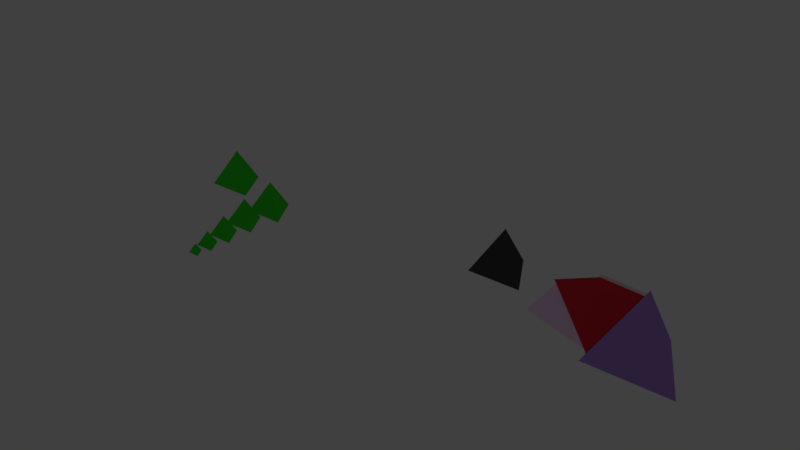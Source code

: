 # Source: Tetra_multi.blend  (saved by Blender 2.78.0; exported with 4.5.12 LTS)
import bpy
from mathutils import Matrix  # noqa: F401  (used for matrix-valued properties, if any)

bpy.ops.wm.read_factory_settings(use_empty=True)
scene = bpy.context.scene
scene.name = 'Scene'

# ---- collections
col_collection_1 = bpy.data.collections.new('Collection 1'); scene.collection.children.link(col_collection_1)

# ---- materials (node trees are filled in below, after node groups)
mat_material_006 = bpy.data.materials.new('Material.006')
mat_material_006.alpha_threshold = 0.0
mat_material_006.use_transparent_shadow = False
mat_material_006.diffuse_color = (0.04465, 0.8, 0.02779, 1.0)
mat_material_006.roughness = 0.5
mat_material_005 = bpy.data.materials.new('Material.005')
mat_material_005.alpha_threshold = 0.0
mat_material_005.use_transparent_shadow = False
mat_material_005.diffuse_color = (0.07203, 0.06713, 0.07324, 1.0)
mat_material_005.roughness = 0.5
mat_material_004 = bpy.data.materials.new('Material.004')
mat_material_004.alpha_threshold = 0.0
mat_material_004.use_transparent_shadow = False
mat_material_004.diffuse_color = (1.0, 0.682, 0.9943, 1.0)
mat_material_004.roughness = 0.5
mat_material_003 = bpy.data.materials.new('Material.003')
mat_material_003.alpha_threshold = 0.0
mat_material_003.use_transparent_shadow = False
mat_material_003.diffuse_color = (0.8, 0.02687, 0.04565, 1.0)
mat_material_003.roughness = 0.5
mat_material_002 = bpy.data.materials.new('Material.002')
mat_material_002.alpha_threshold = 0.0
mat_material_002.use_transparent_shadow = False
mat_material_002.diffuse_color = (1.0, 0.9348, 0.9068, 1.0)
mat_material_002.roughness = 0.5
mat_material_001 = bpy.data.materials.new('Material.001')
mat_material_001.alpha_threshold = 0.0
mat_material_001.use_transparent_shadow = False
mat_material_001.diffuse_color = (0.4673, 0.2566, 0.8, 1.0)
mat_material_001.roughness = 0.5

# ---- material node trees

# ---- world
world_world = bpy.data.worlds.new('World'); scene.world = world_world
world_world.color = (0.05088, 0.05088, 0.05088)
world_world.use_sun_shadow = False
world_world.sun_shadow_jitter_overblur = 0.0
world_world.cycles.sampling_method = 'MANUAL'

# ---- lights
light_point_003 = bpy.data.lights.new('Point.003', 'POINT')
light_point_003.transmission_factor = 0.0
light_point_003.energy = 200.0
light_point_003.shadow_buffer_clip_start = 0.5
light_point_003.shadow_soft_size = 1.0
light_point_003.shadow_maximum_resolution = 0.006
light_point_003.use_absolute_resolution = True
light_point_002 = bpy.data.lights.new('Point.002', 'POINT')
light_point_002.transmission_factor = 0.0
light_point_002.energy = 100.0
light_point_002.shadow_buffer_clip_start = 0.5
light_point_002.shadow_soft_size = 1.0
light_point_002.shadow_maximum_resolution = 0.006
light_point_002.use_absolute_resolution = True
light_point_001 = bpy.data.lights.new('Point.001', 'POINT')
light_point_001.transmission_factor = 0.0
light_point_001.energy = 50.0
light_point_001.shadow_buffer_clip_start = 0.5
light_point_001.shadow_soft_size = 1.0
light_point_001.shadow_maximum_resolution = 0.006
light_point_001.use_absolute_resolution = True
light_point = bpy.data.lights.new('Point', 'POINT')
light_point.transmission_factor = 0.0
light_point.energy = 500.0
light_point.shadow_buffer_clip_start = 0.5
light_point.shadow_soft_size = 1.0
light_point.shadow_maximum_resolution = 0.006
light_point.use_absolute_resolution = True

# ---- meshes
me_cone_012 = bpy.data.meshes.new('Cone.012')
me_cone_012.from_pydata([(1.178e-07, 5.77, -2.04), (4.997, -2.885, -2.04), (3.174e-09, -5.44e-06, 6.12), (-4.997, -2.885, -2.04)], [], [(0, 2, 1), (1, 2, 3), (3, 2, 0), (0, 1, 3)])
me_cone_012.materials.append(mat_material_006)
me_cone_012.use_remesh_preserve_volume = False
me_cone_012.use_remesh_preserve_attributes = False
me_cone_012.use_mirror_vertex_groups = False
me_cone_012.update()
me_cone_011 = bpy.data.meshes.new('Cone.011')
me_cone_011.from_pydata([(-1.883e-07, 9.224, -3.261), (-7.988, -4.612, -3.261), (-5.073e-09, -7.84e-06, 9.783), (7.988, -4.612, -3.261)], [], [(0, 2, 1), (1, 2, 3), (3, 2, 0), (0, 1, 3)])
me_cone_011.materials.append(mat_material_006)
me_cone_011.use_remesh_preserve_volume = False
me_cone_011.use_remesh_preserve_attributes = False
me_cone_011.use_mirror_vertex_groups = False
me_cone_011.update()
me_cone_008 = bpy.data.meshes.new('Cone.008')
me_cone_008.from_pydata([(2.593e-07, 12.7, -4.49), (11.0, -6.35, -4.49), (6.985e-09, -9.617e-06, 13.47), (-11.0, -6.35, -4.49)], [], [(0, 2, 1), (1, 2, 3), (3, 2, 0), (0, 1, 3)])
me_cone_008.materials.append(mat_material_006)
me_cone_008.use_remesh_preserve_volume = False
me_cone_008.use_remesh_preserve_attributes = False
me_cone_008.use_mirror_vertex_groups = False
me_cone_008.update()
me_cone_007 = bpy.data.meshes.new('Cone.007')
me_cone_007.from_pydata([(-3.299e-07, 16.16, -5.712), (-13.99, -8.079, -5.712), (-8.887e-09, -1.074e-05, 17.14), (13.99, -8.079, -5.712)], [], [(0, 2, 1), (1, 2, 3), (3, 2, 0), (0, 1, 3)])
me_cone_007.materials.append(mat_material_006)
me_cone_007.use_remesh_preserve_volume = False
me_cone_007.use_remesh_preserve_attributes = False
me_cone_007.use_mirror_vertex_groups = False
me_cone_007.update()
me_cone_006 = bpy.data.meshes.new('Cone.006')
me_cone_006.from_pydata([(4.01e-07, 19.64, -6.943), (17.01, -9.82, -6.943), (1.08e-08, -1.123e-05, 20.83), (-17.01, -9.82, -6.943)], [], [(0, 2, 1), (1, 2, 3), (3, 2, 0), (0, 1, 3)])
me_cone_006.materials.append(mat_material_006)
me_cone_006.use_remesh_preserve_volume = False
me_cone_006.use_remesh_preserve_attributes = False
me_cone_006.use_mirror_vertex_groups = False
me_cone_006.update()
me_cone_001 = bpy.data.meshes.new('Cone.001')
me_cone_001.from_pydata([(-4.718e-07, 23.11, -8.169), (-20.01, -11.55, -8.169), (-1.271e-08, -1.107e-05, 24.51), (20.01, -11.55, -8.169)], [], [(0, 2, 1), (1, 2, 3), (3, 2, 0), (0, 1, 3)])
me_cone_001.materials.append(mat_material_006)
me_cone_001.use_remesh_preserve_volume = False
me_cone_001.use_remesh_preserve_attributes = False
me_cone_001.use_mirror_vertex_groups = False
me_cone_001.update()
me_cone_005 = bpy.data.meshes.new('Cone.005')
me_cone_005.from_pydata([(5.418e-07, 26.54, -37.53), (22.98, -13.27, -37.53), (1.46e-08, 1.34e-06, 1.932e-06), (-22.98, -13.27, -37.53)], [], [(0, 2, 1), (1, 2, 3), (3, 2, 0), (0, 1, 3)])
me_cone_005.materials.append(mat_material_005)
me_cone_005.use_remesh_preserve_volume = False
me_cone_005.use_remesh_preserve_attributes = False
me_cone_005.use_mirror_vertex_groups = False
me_cone_005.update()
me_cone_004 = bpy.data.meshes.new('Cone.004')
me_cone_004.from_pydata([(15.88, 24.17, 35.37), (-17.88, -9.772, 15.15), (13.11, -24.15, 54.31), (33.1, -15.87, 7.06)], [], [(0, 2, 1), (1, 2, 3), (3, 2, 0), (0, 1, 3)])
me_cone_004.materials.append(mat_material_004)
me_cone_004.use_remesh_preserve_volume = False
me_cone_004.use_remesh_preserve_attributes = False
me_cone_004.use_mirror_vertex_groups = False
me_cone_004.update()
me_cone_003 = bpy.data.meshes.new('Cone.003')
me_cone_003.from_pydata([(5.44e-08, 50.28, 1.058e-05), (29.03, -3.849e-06, 1.925e-06), (-6.116e-07, 16.76, 47.41), (-29.03, 0.0, 1.925e-06), (0.0, 50.28, 1.78e-05), (-9.623e-07, 50.28, 2.478e-05), (-2.887e-06, 50.28, 3.127e-05), (-5.533e-06, 50.28, 3.705e-05), (-9.141e-06, 50.28, 4.21e-05), (-1.299e-05, 50.28, 4.619e-05), (-1.708e-05, 50.28, 4.883e-05), (-2.117e-05, 50.28, 5.028e-05), (-2.502e-05, 50.28, 5.1e-05), (-2.887e-05, 50.28, 5.052e-05), (-3.2e-05, 50.28, 4.908e-05), (-3.464e-05, 50.28, 4.667e-05), (-3.633e-05, 50.28, 4.33e-05), (-3.729e-05, 50.28, 3.945e-05), (-3.729e-05, 50.28, 3.488e-05), (-3.608e-05, 50.28, 2.983e-05), (-3.392e-05, 50.28, 2.478e-05), (-3.079e-05, 50.28, 1.997e-05)], [(0, 4), (4, 5), (5, 6), (6, 7), (7, 8), (8, 9), (9, 10), (10, 11), (11, 12), (12, 13), (13, 14), (14, 15), (15, 16), (16, 17), (17, 18), (18, 19), (19, 20), (20, 21)], [(0, 2, 1), (1, 2, 3), (3, 2, 0), (0, 1, 3)])
me_cone_003.materials.append(mat_material_003)
me_cone_003.use_remesh_preserve_volume = False
me_cone_003.use_remesh_preserve_attributes = False
me_cone_003.use_mirror_vertex_groups = False
me_cone_003.update()
me_cone_002 = bpy.data.meshes.new('Cone.002')
me_cone_002.from_pydata([(-2.513e-06, 55.48, 4.778e-06), (-32.03, -3.822e-06, 0.0), (-1.778e-06, 18.49, 52.31), (32.03, 0.0, 0.0)], [], [(0, 2, 1), (1, 2, 3), (3, 2, 0), (0, 1, 3)])
me_cone_002.materials.append(mat_material_002)
me_cone_002.use_remesh_preserve_volume = False
me_cone_002.use_remesh_preserve_attributes = False
me_cone_002.use_mirror_vertex_groups = False
me_cone_002.update()
me_cone = bpy.data.meshes.new('Cone')
me_cone.from_pydata([(8.024e-07, 40.39, 0.0), (34.98, -20.19, 0.0), (0.0, 0.0, 57.11), (-34.98, -20.19, 0.0)], [], [(0, 2, 1), (1, 2, 3), (3, 2, 0), (0, 1, 3)])
me_cone.materials.append(mat_material_001)
me_cone.use_remesh_preserve_volume = False
me_cone.use_remesh_preserve_attributes = False
me_cone.use_mirror_vertex_groups = False
me_cone.update()

# ---- objects
ob_tetra_10 = bpy.data.objects.new('Tetra-10', me_cone_012)
ob_tetra_16 = bpy.data.objects.new('Tetra-16', me_cone_011)
ob_tetra_22 = bpy.data.objects.new('Tetra-22', me_cone_008)
ob_tetra_28 = bpy.data.objects.new('Tetra-28', me_cone_007)
ob_tetra_34 = bpy.data.objects.new('Tetra-34', me_cone_006)
ob_tetra_40 = bpy.data.objects.new('Tetra-40', me_cone_001)
ob_tetra_46 = bpy.data.objects.new('Tetra-46', me_cone_005)
ob_point_003 = bpy.data.objects.new('Point.003', light_point_003)
ob_point_002 = bpy.data.objects.new('Point.002', light_point_002)
ob_point_001 = bpy.data.objects.new('Point.001', light_point_001)
ob_point = bpy.data.objects.new('Point', light_point)
ob_tetra_52 = bpy.data.objects.new('Tetra-52', me_cone_004)
ob_tetra_58 = bpy.data.objects.new('Tetra-58', me_cone_003)
ob_tetra_64 = bpy.data.objects.new('Tetra-64', me_cone_002)
ob_tetra_70 = bpy.data.objects.new('Tetra-70', me_cone)

# ---- transforms, parenting, visibility, modifiers, constraints
ob_tetra_10.location = (-270.5, -84.71, 4.24)
ob_tetra_10.lineart.crease_threshold = 0.0
ob_tetra_16.location = (-272.9, -69.93, 4.634)
ob_tetra_16.lineart.crease_threshold = 0.0
ob_tetra_22.location = (-276.2, -49.81, 5.227)
ob_tetra_22.lineart.crease_threshold = 0.0
ob_tetra_28.location = (-280.7, -23.33, 5.227)
ob_tetra_28.lineart.crease_threshold = 0.0
ob_tetra_34.location = (-280.3, 5.443, 6.111)
ob_tetra_34.lineart.crease_threshold = 0.0
ob_tetra_40.location = (-341.5, 25.65, 6.682)
ob_tetra_40.lineart.crease_threshold = 0.0
ob_tetra_46.location = (-73.55, 43.42, 37.26)
ob_tetra_46.lineart.crease_threshold = 0.0
ob_point_003.location = (-0.3801, 81.24, -52.26)
ob_point_003.lineart.crease_threshold = 0.0
ob_point_002.location = (110.4, 81.24, 19.89)
ob_point_002.lineart.crease_threshold = 0.0
ob_point_001.location = (-88.13, 81.24, 19.89)
ob_point_001.lineart.crease_threshold = 0.0
ob_point.location = (-23.56, -72.88, 21.67)
ob_point.lineart.crease_threshold = 0.0
ob_tetra_52.location = (0.0, 0.0, 0.0)
ob_tetra_52.lineart.crease_threshold = 0.0
ob_tetra_58.location = (48.88, -8.52, 28.02)
ob_tetra_58.rotation_euler = (0.2751, -0.9554, 0.5236)
ob_tetra_58.lineart.crease_threshold = 0.0
ob_tetra_64.location = (49.13, 9.588, 1.545)
ob_tetra_64.rotation_euler = (0.6796, 0.0, 1.047)
ob_tetra_64.lineart.crease_threshold = 0.0
ob_tetra_70.location = (65.75, 9.934e-09, 0.0)
ob_tetra_70.lineart.crease_threshold = 0.0

# ---- collection membership
col_collection_1.objects.link(ob_tetra_10)
col_collection_1.objects.link(ob_tetra_16)
col_collection_1.objects.link(ob_tetra_22)
col_collection_1.objects.link(ob_tetra_28)
col_collection_1.objects.link(ob_tetra_34)
col_collection_1.objects.link(ob_tetra_40)
col_collection_1.objects.link(ob_tetra_46)
col_collection_1.objects.link(ob_point_003)
col_collection_1.objects.link(ob_point_002)
col_collection_1.objects.link(ob_point_001)
col_collection_1.objects.link(ob_point)
col_collection_1.objects.link(ob_tetra_52)
col_collection_1.objects.link(ob_tetra_58)
col_collection_1.objects.link(ob_tetra_64)
col_collection_1.objects.link(ob_tetra_70)

# ---- scene / render settings (as saved in the file)
scene.frame_start = 1; scene.frame_end = 250; scene.frame_set(1)
scene.render.engine = 'BLENDER_EEVEE_NEXT'
scene.render.resolution_percentage = 50
scene.render.dither_intensity = 0.0
scene.cycles.use_denoising = False
scene.cycles.samples = 128
scene.cycles.sampling_pattern = 'TABULATED_SOBOL'
scene.cycles.light_sampling_threshold = 0.0
scene.cycles.use_adaptive_sampling = False
scene.cycles.use_light_tree = False
scene.cycles.blur_glossy = 0.0
scene.cycles.sample_clamp_indirect = 0.0
scene.view_settings.view_transform = 'Standard'
bpy.context.view_layer.update()

# ---- added for rendering (the .blend has no active camera): camera
cam_auto = bpy.data.cameras.new('AutoCamera')
cam_auto.lens = 50.0
cam_auto.sensor_width = 36.0
cam_auto.clip_end = 8055.22
ob_auto_camera = bpy.data.objects.new('AutoCamera', cam_auto)
scene.collection.objects.link(ob_auto_camera)
ob_auto_camera.location = (328.617, -559.607, 409.423)
ob_auto_camera.rotation_euler = (1.09748, -7.21219e-08, 0.694738)
scene.camera = ob_auto_camera
bpy.context.view_layer.update()
